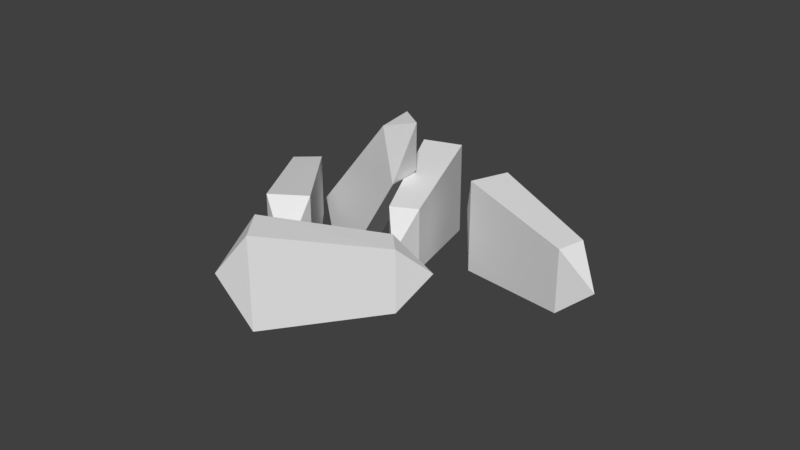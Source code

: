 # Source: GatherableCrystal.blend  (saved by Blender 2.79.0; exported with 4.5.12 LTS)
import bpy
from mathutils import Matrix  # noqa: F401  (used for matrix-valued properties, if any)

bpy.ops.wm.read_factory_settings(use_empty=True)
scene = bpy.context.scene
scene.name = 'Scene'

# ---- collections
col_collection_1 = bpy.data.collections.new('Collection 1'); scene.collection.children.link(col_collection_1)

# ---- materials (node trees are filled in below, after node groups)
mat_blank = bpy.data.materials.new('blank')
mat_blank.alpha_threshold = 0.0
mat_blank.use_transparent_shadow = False
mat_blank.roughness = 0.5

# ---- material node trees

# ---- world
world_world = bpy.data.worlds.new('World'); scene.world = world_world
world_world.color = (0.05088, 0.05088, 0.05088)
world_world.use_sun_shadow = False
world_world.sun_shadow_jitter_overblur = 0.0
world_world.cycles.sampling_method = 'MANUAL'

# ---- meshes
me_mesh_001 = bpy.data.meshes.new('Mesh.001')
me_mesh_001.from_pydata([(-0.5333, -0.5, 6.234e-08), (0.4667, -0.5, 6.234e-08), (0.4667, 0.5, 6.234e-08), (-0.5333, 0.5, 6.234e-08), (-0.5333, -0.5, 1.0), (0.4667, -0.5, 1.0), (0.4667, 0.5, 1.0), (-0.5333, 0.5, 1.0)], [], [])
me_mesh_001.use_remesh_preserve_volume = False
me_mesh_001.use_remesh_preserve_attributes = False
me_mesh_001.use_mirror_vertex_groups = False
me_mesh_001.update()
me_mesh = bpy.data.meshes.new('Mesh')
me_mesh.from_pydata([(-0.02964, -0.04098, 0.075), (0.03036, -0.01098, 0.075), (0.03036, -0.101, 0.045), (-0.02964, -0.04098, 0.015), (-0.02964, -0.04098, 0.075), (0.03036, -0.101, 0.045), (0.03036, -0.01098, 0.015), (-0.02964, -0.04098, 0.015), (0.03036, -0.101, 0.045), (0.03036, -0.01098, 0.075), (0.03036, -0.01098, 0.015), (0.03036, -0.101, 0.045), (-0.05964, 0.259, 4.041e-06), (0.03036, -0.01098, 0.015), (0.03036, -0.01098, 0.075), (-0.05964, 0.259, 0.09), (-0.05964, 0.259, 4.041e-06), (0.03036, -0.01098, 0.075), (-0.02964, -0.04098, 0.075), (-0.05964, 0.259, 0.09), (0.03036, -0.01098, 0.075), (-0.1496, 0.229, 0.09), (-0.05964, 0.259, 0.09), (-0.02964, -0.04098, 0.075), (-0.02964, -0.04098, 0.015), (-0.1496, 0.229, 0.09), (-0.02964, -0.04098, 0.075), (-0.1496, 0.229, 4.038e-06), (-0.1496, 0.229, 0.09), (-0.02964, -0.04098, 0.015), (0.03036, -0.01098, 0.015), (-0.1496, 0.229, 4.038e-06), (-0.02964, -0.04098, 0.015), (-0.05964, 0.259, 4.041e-06), (-0.1496, 0.229, 4.038e-06), (0.03036, -0.01098, 0.015), (-0.1346, 0.319, 0.045), (-0.1496, 0.229, 4.038e-06), (-0.05964, 0.259, 4.041e-06), (-0.05964, 0.259, 0.09), (-0.1346, 0.319, 0.045), (-0.05964, 0.259, 4.041e-06), (-0.1496, 0.229, 0.09), (-0.1346, 0.319, 0.045), (-0.05964, 0.259, 0.09), (-0.1496, 0.229, 4.038e-06), (-0.1346, 0.319, 0.045), (-0.1496, 0.229, 0.09), (0.3597, 0.02744, 0.075), (0.3758, 0.09256, 0.075), (0.4443, 0.03414, 0.045), (0.3597, 0.02744, 0.015), (0.3597, 0.02744, 0.075), (0.4443, 0.03414, 0.045), (0.3758, 0.09256, 0.015), (0.3597, 0.02744, 0.015), (0.4443, 0.03414, 0.045), (0.3758, 0.09256, 0.075), (0.3758, 0.09256, 0.015), (0.4443, 0.03414, 0.045), (0.112, 0.1994, 4.043e-06), (0.3758, 0.09256, 0.015), (0.3758, 0.09256, 0.075), (0.112, 0.1994, 0.09), (0.112, 0.1994, 4.043e-06), (0.3758, 0.09256, 0.075), (0.3597, 0.02744, 0.075), (0.112, 0.1994, 0.09), (0.3758, 0.09256, 0.075), (0.0764, 0.1114, 0.09), (0.112, 0.1994, 0.09), (0.3597, 0.02744, 0.075), (0.3597, 0.02744, 0.015), (0.0764, 0.1114, 0.09), (0.3597, 0.02744, 0.075), (0.0764, 0.1114, 4.037e-06), (0.0764, 0.1114, 0.09), (0.3597, 0.02744, 0.015), (0.3758, 0.09256, 0.015), (0.0764, 0.1114, 4.037e-06), (0.3597, 0.02744, 0.015), (0.112, 0.1994, 4.043e-06), (0.0764, 0.1114, 4.037e-06), (0.3758, 0.09256, 0.015), (0.01768, 0.1812, 0.045), (0.0764, 0.1114, 4.037e-06), (0.112, 0.1994, 4.043e-06), (0.112, 0.1994, 0.09), (0.01768, 0.1812, 0.045), (0.112, 0.1994, 4.043e-06), (0.0764, 0.1114, 0.09), (0.01768, 0.1812, 0.045), (0.112, 0.1994, 0.09), (0.0764, 0.1114, 4.037e-06), (0.01768, 0.1812, 0.045), (0.0764, 0.1114, 0.09), (-0.1044, 0.02744, 0.1336), (-0.08995, 0.09256, 0.1408), (-0.01531, 0.03414, 0.1447), (-0.07744, 0.02744, 0.07997), (-0.1044, 0.02744, 0.1336), (-0.01531, 0.03414, 0.1447), (-0.06303, 0.09256, 0.0872), (-0.07744, 0.02744, 0.07997), (-0.01531, 0.03414, 0.1447), (-0.08995, 0.09256, 0.1408), (-0.06303, 0.09256, 0.0872), (-0.01531, 0.03414, 0.1447), (-0.2921, 0.1994, -0.04457), (-0.06303, 0.09256, 0.0872), (-0.08995, 0.09256, 0.1408), (-0.3324, 0.1994, 0.03586), (-0.2921, 0.1994, -0.04457), (-0.08995, 0.09256, 0.1408), (-0.1044, 0.02744, 0.1336), (-0.3324, 0.1994, 0.03586), (-0.08995, 0.09256, 0.1408), (-0.3643, 0.1114, 0.01989), (-0.3324, 0.1994, 0.03586), (-0.1044, 0.02744, 0.1336), (-0.07744, 0.02744, 0.07997), (-0.3643, 0.1114, 0.01989), (-0.1044, 0.02744, 0.1336), (-0.3239, 0.1114, -0.06054), (-0.3643, 0.1114, 0.01989), (-0.07744, 0.02744, 0.07997), (-0.06303, 0.09256, 0.0872), (-0.3239, 0.1114, -0.06054), (-0.07744, 0.02744, 0.07997), (-0.2921, 0.1994, -0.04457), (-0.3239, 0.1114, -0.06054), (-0.06303, 0.09256, 0.0872), (-0.3966, 0.1812, -0.04668), (-0.3239, 0.1114, -0.06054), (-0.2921, 0.1994, -0.04457), (-0.3324, 0.1994, 0.03586), (-0.3966, 0.1812, -0.04668), (-0.2921, 0.1994, -0.04457), (-0.3643, 0.1114, 0.01989), (-0.3966, 0.1812, -0.04668), (-0.3324, 0.1994, 0.03586), (-0.3239, 0.1114, -0.06054), (-0.3966, 0.1812, -0.04668), (-0.3643, 0.1114, 0.01989), (0.108, -0.184, 0.075), (0.06089, -0.1362, 0.075), (0.1465, -0.1084, 0.045), (0.108, -0.184, 0.015), (0.108, -0.184, 0.075), (0.1465, -0.1084, 0.045), (0.06089, -0.1362, 0.015), (0.108, -0.184, 0.015), (0.1465, -0.1084, 0.045), (0.06089, -0.1362, 0.075), (0.06089, -0.1362, 0.015), (0.1465, -0.1084, 0.045), (-0.168, -0.3054, 4.043e-06), (0.06089, -0.1362, 0.015), (0.06089, -0.1362, 0.075), (-0.168, -0.3054, 0.09), (-0.168, -0.3054, 4.043e-06), (0.06089, -0.1362, 0.075), (0.108, -0.184, 0.075), (-0.168, -0.3054, 0.09), (0.06089, -0.1362, 0.075), (-0.1116, -0.3817, 0.09), (-0.168, -0.3054, 0.09), (0.108, -0.184, 0.075), (0.108, -0.184, 0.015), (-0.1116, -0.3817, 0.09), (0.108, -0.184, 0.075), (-0.1116, -0.3817, 4.036e-06), (-0.1116, -0.3817, 0.09), (0.108, -0.184, 0.015), (0.06089, -0.1362, 0.015), (-0.1116, -0.3817, 4.036e-06), (0.108, -0.184, 0.015), (-0.168, -0.3054, 4.043e-06), (-0.1116, -0.3817, 4.036e-06), (0.06089, -0.1362, 0.015), (-0.2018, -0.3952, 0.045), (-0.1116, -0.3817, 4.036e-06), (-0.168, -0.3054, 4.043e-06), (-0.168, -0.3054, 0.09), (-0.2018, -0.3952, 0.045), (-0.168, -0.3054, 4.043e-06), (-0.1116, -0.3817, 0.09), (-0.2018, -0.3952, 0.045), (-0.168, -0.3054, 0.09), (-0.1116, -0.3817, 4.036e-06), (-0.2018, -0.3952, 0.045), (-0.1116, -0.3817, 0.09), (-0.3265, 0.06116, 0.075), (-0.3768, 0.01675, 0.075), (-0.3999, 0.1037, 0.045), (-0.3265, 0.06116, 0.015), (-0.3265, 0.06116, 0.075), (-0.3999, 0.1037, 0.045), (-0.3768, 0.01675, 0.015), (-0.3265, 0.06116, 0.015), (-0.3999, 0.1037, 0.045), (-0.3768, 0.01675, 0.075), (-0.3768, 0.01675, 0.015), (-0.3999, 0.1037, 0.045), (-0.2204, -0.2211, 4.042e-06), (-0.3768, 0.01675, 0.015), (-0.3768, 0.01675, 0.075), (-0.2204, -0.2211, 0.09), (-0.2204, -0.2211, 4.042e-06), (-0.3768, 0.01675, 0.075), (-0.3265, 0.06116, 0.075), (-0.2204, -0.2211, 0.09), (-0.3768, 0.01675, 0.075), (-0.1412, -0.169, 0.09), (-0.2204, -0.2211, 0.09), (-0.3265, 0.06116, 0.075), (-0.3265, 0.06116, 0.015), (-0.1412, -0.169, 0.09), (-0.3265, 0.06116, 0.075), (-0.1412, -0.169, 4.037e-06), (-0.1412, -0.169, 0.09), (-0.3265, 0.06116, 0.015), (-0.3768, 0.01675, 0.015), (-0.1412, -0.169, 4.037e-06), (-0.3265, 0.06116, 0.015), (-0.2204, -0.2211, 4.042e-06), (-0.1412, -0.169, 4.037e-06), (-0.3768, 0.01675, 0.015), (-0.1325, -0.2598, 0.045), (-0.1412, -0.169, 4.037e-06), (-0.2204, -0.2211, 4.042e-06), (-0.2204, -0.2211, 0.09), (-0.1325, -0.2598, 0.045), (-0.2204, -0.2211, 4.042e-06), (-0.1412, -0.169, 0.09), (-0.1325, -0.2598, 0.045), (-0.2204, -0.2211, 0.09), (-0.1412, -0.169, 4.037e-06), (-0.1325, -0.2598, 0.045), (-0.1412, -0.169, 0.09)], [], [(2, 1, 0), (5, 4, 3), (8, 7, 6), (11, 10, 9), (14, 13, 12), (17, 16, 15), (20, 19, 18), (23, 22, 21), (26, 25, 24), (29, 28, 27), (32, 31, 30), (35, 34, 33), (38, 37, 36), (41, 40, 39), (44, 43, 42), (47, 46, 45), (50, 49, 48), (53, 52, 51), (56, 55, 54), (59, 58, 57), (62, 61, 60), (65, 64, 63), (68, 67, 66), (71, 70, 69), (74, 73, 72), (77, 76, 75), (80, 79, 78), (83, 82, 81), (86, 85, 84), (89, 88, 87), (92, 91, 90), (95, 94, 93), (98, 97, 96), (101, 100, 99), (104, 103, 102), (107, 106, 105), (110, 109, 108), (113, 112, 111), (116, 115, 114), (119, 118, 117), (122, 121, 120), (125, 124, 123), (128, 127, 126), (131, 130, 129), (134, 133, 132), (137, 136, 135), (140, 139, 138), (143, 142, 141), (146, 145, 144), (149, 148, 147), (152, 151, 150), (155, 154, 153), (158, 157, 156), (161, 160, 159), (164, 163, 162), (167, 166, 165), (170, 169, 168), (173, 172, 171), (176, 175, 174), (179, 178, 177), (182, 181, 180), (185, 184, 183), (188, 187, 186), (191, 190, 189), (194, 193, 192), (197, 196, 195), (200, 199, 198), (203, 202, 201), (206, 205, 204), (209, 208, 207), (212, 211, 210), (215, 214, 213), (218, 217, 216), (221, 220, 219), (224, 223, 222), (227, 226, 225), (230, 229, 228), (233, 232, 231), (236, 235, 234), (239, 238, 237)])
me_mesh.polygons.foreach_set('use_smooth', [True] * 80)
_uv = me_mesh.uv_layers.new(name='UVMap')
_uv.uv.foreach_set('vector', [0.0, 1.0, 0.0, 1.0, 0.0, 1.0, 0.0, 1.0, 0.0, 1.0, 0.0, 1.0, 0.0, 1.0, 0.0, 1.0, 0.0, 1.0, 0.0, 1.0, 0.0, 1.0, 0.0, 1.0, 0.0, 1.0, 0.0, 1.0, 0.0, 1.0, 0.0, 1.0, 0.0, 1.0, 0.0, 1.0, 0.0, 1.0, 0.0, 1.0, 0.0, 1.0, 0.0, 1.0, 0.0, 1.0, 0.0, 1.0, 0.0, 1.0, 0.0, 1.0, 0.0, 1.0, 0.0, 1.0, 0.0, 1.0, 0.0, 1.0, 0.0, 1.0, 0.0, 1.0, 0.0, 1.0, 0.0, 1.0, 0.0, 1.0, 0.0, 1.0, 0.0, 1.0, 0.0, 1.0, 0.0, 1.0, 0.0, 1.0, 0.0, 1.0, 0.0, 1.0, 0.0, 1.0, 0.0, 1.0, 0.0, 1.0, 0.0, 1.0, 0.0, 1.0, 0.0, 1.0, 0.0, 1.0, 0.0, 1.0, 0.0, 1.0, 0.0, 1.0, 0.0, 1.0, 0.0, 1.0, 0.0, 1.0, 0.0, 1.0, 0.0, 1.0, 0.0, 1.0, 0.0, 1.0, 0.0, 1.0, 0.0, 1.0, 0.0, 1.0, 0.0, 1.0, 0.0, 1.0, 0.0, 1.0, 0.0, 1.0, 0.0, 1.0, 0.0, 1.0, 0.0, 1.0, 0.0, 1.0, 0.0, 1.0, 0.0, 1.0, 0.0, 1.0, 0.0, 1.0, 0.0, 1.0, 0.0, 1.0, 0.0, 1.0, 0.0, 1.0, 0.0, 1.0, 0.0, 1.0, 0.0, 1.0, 0.0, 1.0, 0.0, 1.0, 0.0, 1.0, 0.0, 1.0, 0.0, 1.0, 0.0, 1.0, 0.0, 1.0, 0.0, 1.0, 0.0, 1.0, 0.0, 1.0, 0.0, 1.0, 0.0, 1.0, 0.0, 1.0, 0.0, 1.0, 0.0, 1.0, 0.0, 1.0, 0.0, 1.0, 0.0, 1.0, 0.0, 1.0, 0.0, 1.0, 0.0, 1.0, 0.0, 1.0, 0.0, 1.0, 0.0, 1.0, 0.0, 1.0, 0.0, 1.0, 0.0, 1.0, 0.0, 1.0, 0.0, 1.0, 0.0, 1.0, 0.0, 1.0, 0.0, 1.0, 0.0, 1.0, 0.0, 1.0, 0.0, 1.0, 0.0, 1.0, 0.0, 1.0, 0.0, 1.0, 0.0, 1.0, 0.0, 1.0, 0.0, 1.0, 0.0, 1.0, 0.0, 1.0, 0.0, 1.0, 0.0, 1.0, 0.0, 1.0, 0.0, 1.0, 0.0, 1.0, 0.0, 1.0, 0.0, 1.0, 0.0, 1.0, 0.0, 1.0, 0.0, 1.0, 0.0, 1.0, 0.0, 1.0, 0.0, 1.0, 0.0, 1.0, 0.0, 1.0, 0.0, 1.0, 0.0, 1.0, 0.0, 1.0, 0.0, 1.0, 0.0, 1.0, 0.0, 1.0, 0.0, 1.0, 0.0, 1.0, 0.0, 1.0, 0.0, 1.0, 0.0, 1.0, 0.0, 1.0, 0.0, 1.0, 0.0, 1.0, 0.0, 1.0, 0.0, 1.0, 0.0, 1.0, 0.0, 1.0, 0.0, 1.0, 0.0, 1.0, 0.0, 1.0, 0.0, 1.0, 0.0, 1.0, 0.0, 1.0, 0.0, 1.0, 0.0, 1.0, 0.0, 1.0, 0.0, 1.0, 0.0, 1.0, 0.0, 1.0, 0.0, 1.0, 0.0, 1.0, 0.0, 1.0, 0.0, 1.0, 0.0, 1.0, 0.0, 1.0, 0.0, 1.0, 0.0, 1.0, 0.0, 1.0, 0.0, 1.0, 0.0, 1.0, 0.0, 1.0, 0.0, 1.0, 0.0, 1.0, 0.0, 1.0, 0.0, 1.0, 0.0, 1.0, 0.0, 1.0, 0.0, 1.0, 0.0, 1.0, 0.0, 1.0, 0.0, 1.0, 0.0, 1.0, 0.0, 1.0, 0.0, 1.0, 0.0, 1.0, 0.0, 1.0, 0.0, 1.0, 0.0, 1.0, 0.0, 1.0, 0.0, 1.0, 0.0, 1.0, 0.0, 1.0, 0.0, 1.0, 0.0, 1.0, 0.0, 1.0, 0.0, 1.0, 0.0, 1.0, 0.0, 1.0, 0.0, 1.0, 0.0, 1.0, 0.0, 1.0, 0.0, 1.0, 0.0, 1.0, 0.0, 1.0, 0.0, 1.0, 0.0, 1.0, 0.0, 1.0, 0.0, 1.0, 0.0, 1.0, 0.0, 1.0, 0.0, 1.0, 0.0, 1.0, 0.0, 1.0, 0.0, 1.0, 0.0, 1.0, 0.0, 1.0, 0.0, 1.0, 0.0, 1.0, 0.0, 1.0, 0.0, 1.0, 0.0, 1.0, 0.0, 1.0, 0.0, 1.0, 0.0, 1.0, 0.0, 1.0, 0.0, 1.0, 0.0, 1.0, 0.0, 1.0, 0.0, 1.0, 0.0, 1.0])
me_mesh.materials.append(mat_blank)
me_mesh.use_remesh_preserve_volume = False
me_mesh.use_remesh_preserve_attributes = False
me_mesh.use_mirror_vertex_groups = False
me_mesh.update()

# ---- objects
ob_bounds = bpy.data.objects.new('bounds', me_mesh_001)
ob_runescapemodel = bpy.data.objects.new('runescapemodel', me_mesh)

# ---- transforms, parenting, visibility, modifiers, constraints
ob_bounds.location = (0.0, 0.0, 0.0)
ob_bounds.scale = (1.0, 1.0, 0.4)
ob_bounds.display_type = 'BOUNDS'
ob_bounds.lineart.crease_threshold = 0.0
ob_runescapemodel.location = (0.0, 0.0, 0.0)
ob_runescapemodel.scale = (1.0, 1.0, 2.5)
ob_runescapemodel.lineart.crease_threshold = 0.0

# ---- collection membership
col_collection_1.objects.link(ob_bounds)
col_collection_1.objects.link(ob_runescapemodel)

# ---- scene / render settings (as saved in the file)
scene.frame_start = 1; scene.frame_end = 250; scene.frame_set(1)
scene.render.engine = 'BLENDER_EEVEE_NEXT'
scene.render.resolution_percentage = 50
scene.render.dither_intensity = 0.0
scene.cycles.use_denoising = False
scene.cycles.samples = 128
scene.cycles.sampling_pattern = 'TABULATED_SOBOL'
scene.cycles.use_adaptive_sampling = False
scene.cycles.use_light_tree = False
scene.cycles.blur_glossy = 0.0
scene.cycles.sample_clamp_indirect = 0.0
scene.view_settings.view_transform = 'Standard'
bpy.context.view_layer.update()

# ---- added for rendering (the .blend has no active camera and no usable light): camera, sun
cam_auto = bpy.data.cameras.new('AutoCamera')
cam_auto.lens = 50.0
cam_auto.sensor_width = 36.0
cam_auto.clip_end = 1000.0
ob_auto_camera = bpy.data.objects.new('AutoCamera', cam_auto)
scene.collection.objects.link(ob_auto_camera)
ob_auto_camera.location = (1.37106, -1.68527, 1.24783)
ob_auto_camera.rotation_euler = (1.09748, -7.21219e-08, 0.694738)
scene.camera = ob_auto_camera
light_auto_sun = bpy.data.lights.new('AutoSun', 'SUN')
light_auto_sun.energy = 3.0
light_auto_sun.angle = 0.0523599
ob_auto_sun = bpy.data.objects.new('AutoSun', light_auto_sun)
scene.collection.objects.link(ob_auto_sun)
ob_auto_sun.rotation_euler = (0.872665, 0.174533, 0.523599)
bpy.context.view_layer.update()
